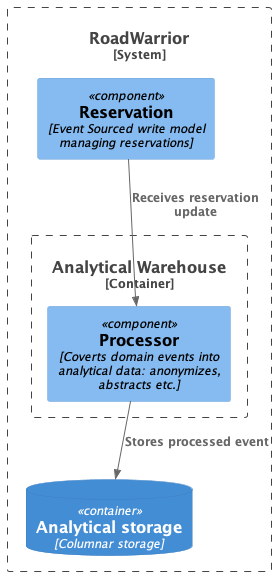

The diagram above was rendered by PlantUML. Its source (embedded in the PNG):
@startuml
!include <c4/C4_Component.puml>

System_Boundary(roadwarrior, "RoadWarrior") {

    Container_Boundary(warehouse, "Analytical Warehouse") {
        Component(processor, "Processor", "Coverts domain events into analytical data: anonymizes, abstracts etc.")
    }

    ContainerDb(storage, "Analytical storage", "Columnar storage")

    Component(reservation, "Reservation", "Event Sourced write model managing reservations")
}

Rel(reservation, processor, "Receives reservation update")
Rel(processor, storage, "Stores processed event")

@enduml